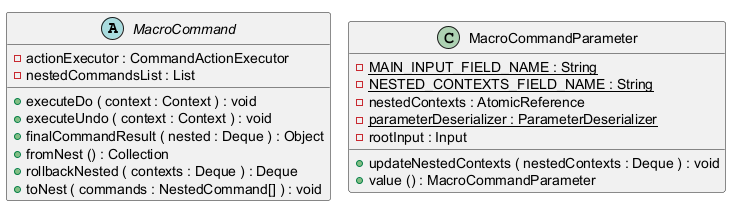

The diagram above was rendered by PlantUML. Its source (embedded in the PNG):
@startuml
!pragma layout smetana

abstract class MacroCommand {
	{field} -actionExecutor : CommandActionExecutor
	{field} -nestedCommandsList : List
	{method} +executeDo ( context : Context ) : void
	{method} +executeUndo ( context : Context ) : void
	{method} +finalCommandResult ( nested : Deque ) : Object
	{method} +fromNest () : Collection
	{method} +rollbackNested ( contexts : Deque ) : Deque
	{method} +toNest ( commands : NestedCommand[] ) : void
}


class MacroCommandParameter {
	{field} {static} -MAIN_INPUT_FIELD_NAME : String
	{field} {static} -NESTED_CONTEXTS_FIELD_NAME : String
	{field} -nestedContexts : AtomicReference
	{field} {static} -parameterDeserializer : ParameterDeserializer
	{field} -rootInput : Input
	{method} +updateNestedContexts ( nestedContexts : Deque ) : void
	{method} +value () : MacroCommandParameter
}






@enduml